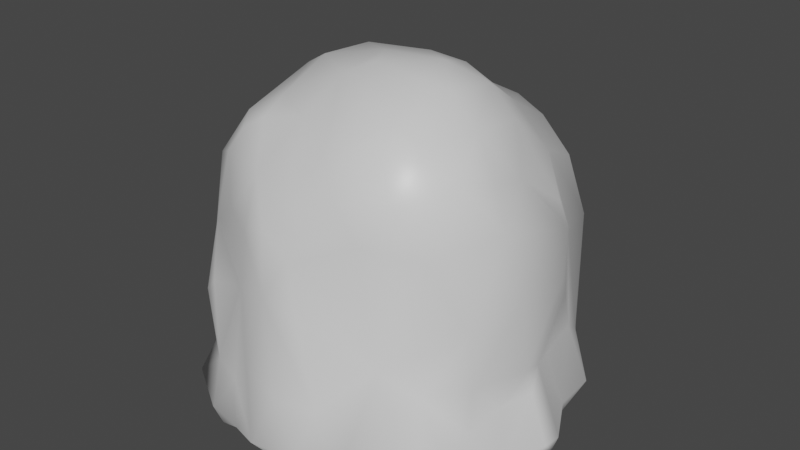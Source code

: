 # Source: blob.blend  (saved by Blender 3.2.14; exported with 4.5.12 LTS)
import bpy
from mathutils import Matrix  # noqa: F401  (used for matrix-valued properties, if any)

bpy.ops.wm.read_factory_settings(use_empty=True)
scene = bpy.context.scene
scene.name = 'Scene'

# ---- collections
col_collection = bpy.data.collections.new('Collection'); scene.collection.children.link(col_collection)

# ---- materials (node trees are filled in below, after node groups)
mat_material = bpy.data.materials.new('Material')
mat_material.alpha_threshold = 0.0
mat_material.use_transparent_shadow = False
mat_material.line_color = (0.0, 0.0, 0.0, 1.0)

# ---- material node trees
mat_material.use_nodes = True; mat_material.node_tree.nodes.clear()
_N = mat_material.node_tree.nodes; _L = mat_material.node_tree.links
n0 = _N.new('ShaderNodeOutputMaterial'); n0.name = 'Material Output'; n0.location = (300, 300)
n1 = _N.new('ShaderNodeBsdfPrincipled'); n1.name = 'Principled BSDF'; n1.location = (10, 300)
n1.distribution = 'GGX'
n1.subsurface_method = 'RANDOM_WALK_SKIN'
n1.inputs[2].default_value = 0.4
n1.inputs[3].default_value = 1.45
n1.inputs[27].default_value = (0.0, 0.0, 0.0, 1.0)
n1.inputs[28].default_value = 1.0
_L.new(n1.outputs[0], n0.inputs[0])
n0.is_active_output = True

# ---- world
world_world = bpy.data.worlds.new('World'); scene.world = world_world
world_world.use_nodes = True; world_world.node_tree.nodes.clear()
_N = world_world.node_tree.nodes; _L = world_world.node_tree.links
n0 = _N.new('ShaderNodeOutputWorld'); n0.name = 'World Output'; n0.location = (300, 300)
n1 = _N.new('ShaderNodeBackground'); n1.name = 'Background'; n1.location = (10, 300)
n1.inputs[0].default_value = (0.05088, 0.05088, 0.05088, 1.0)
_L.new(n1.outputs[0], n0.inputs[0])
n0.is_active_output = True
world_world.color = (0.05088, 0.05088, 0.05088)
world_world.use_sun_shadow = False
world_world.sun_shadow_jitter_overblur = 0.0

# ---- meshes
me_cube = bpy.data.meshes.new('Cube')
me_cube.from_pydata([(-1.183, -0.116, 0.1467), (-0.9813, -0.06409, 1.143), (-1.199, 0.07163, 0.1411), (-1.078, 0.1039, 0.444), (-1.004, 0.1378, 0.6922), (-0.9979, -0.4719, 0.5204), (-1.214, -0.3187, 0.1889), (-1.028, -0.4784, 0.3673), (-1.032, -0.4133, 0.9811), (-1.006, -0.3308, 1.419), (-1.003, -0.2584, 0.505), (-1.213, -0.3191, 0.1004), (-0.8926, 0.2772, -0.005693), (-0.6988, -0.8962, 0.2667), (-0.8658, -0.7754, 0.3006), (-0.8648, -0.8053, 0.6579), (-0.9746, -0.8229, 0.03342), (-0.9471, -0.6913, 0.2245), (-0.9858, -0.6092, 0.9102), (-1.073, -0.5869, 0.08253), (-0.6793, -0.7207, 1.585), (-0.9406, -0.5419, 1.451), (-1.133, -0.1992, 0.04423), (-0.5832, -1.074, 0.06832), (-0.8459, -0.7018, 1.09), (-0.683, -0.2364, 0.01597), (-0.567, 0.1066, 0.009895), (-0.4605, -0.9911, 0.2708), (-0.7506, -0.8458, 0.7687), (-0.6056, -0.797, 1.272), (-0.4709, -0.8833, 0.8525), (-0.8046, -0.8471, -0.00724), (-0.3082, -1.139, 0.08415), (-0.2802, -1.057, 0.4639), (-0.2955, -0.9859, 1.303), (-0.449, -1.115, 0.03871), (-0.1757, -1.055, 0.03142), (-0.1217, -1.01, 1.403), (-0.08017, -1.084, 1.023), (-0.007469, -0.5961, 0.01139), (-0.07464, -1.241, 0.1532), (0.07466, -1.036, 1.258), (0.538, -1.09, 0.05649), (-0.9145, -0.3438, 1.629), (-0.9028, -0.04595, 1.58), (-0.7383, -0.4911, 1.749), (-0.6631, -0.06888, 1.939), (-0.5853, -0.6822, 1.736), (-0.4977, -0.4369, 1.891), (-0.5242, -0.07533, 2.021), (-0.3153, -0.8511, 1.605), (-0.4499, -0.6492, 1.821), (-0.1864, -0.6014, 1.878), (-0.1506, -0.3345, 2.059), (-0.01013, -0.2344, 2.124), (-0.1498, 0.0257, 2.097), (-0.02033, -0.8981, 1.596), (0.02695, -0.6227, 1.941), (-1.116, 0.3446, 0.05843), (-0.9854, 0.2729, 1.217), (-1.15, 0.3464, 0.1141), (-0.9276, 0.5803, 0.05556), (-0.9798, 0.6094, 0.1632), (-0.9839, 0.4268, 0.3684), (-0.8684, 0.7112, 0.4406), (-0.9613, 0.4525, 0.8568), (-0.8919, 0.7674, 0.1007), (-0.9152, 0.7776, 0.166), (-0.9183, 0.5475, 1.193), (-0.8357, 0.7194, 0.829), (-0.5546, 0.9724, 0.09223), (-0.7328, 0.8224, 0.7025), (-0.8101, 0.6796, 1.337), (-0.4609, 0.9266, 0.4438), (-0.4725, 0.8346, 1.32), (-0.3565, 0.9604, 1.014), (-0.1874, 0.6767, 0.01127), (-0.3746, 1.111, 0.1112), (-0.2499, 1.052, 0.3145), (0.01536, 1.156, 0.03889), (-0.2068, 0.995, 1.254), (-0.003214, 1.084, 0.8819), (0.08179, 0.964, 1.478), (-0.03181, 1.137, 0.1685), (0.02355, 1.181, 0.4524), (-0.8717, 0.2889, 1.629), (-0.7805, 0.4196, 1.739), (-0.6366, 0.5233, 1.837), (-0.6631, 0.7053, 1.509), (-0.444, 0.2152, 2.035), (-0.4875, 0.3281, 1.964), (-0.3611, 0.739, 1.609), (-0.5278, 0.5264, 1.89), (-0.2761, 0.4558, 1.946), (-0.1391, 0.634, 1.799), (0.02964, 0.8848, 1.621), (0.09533, 0.7407, 1.758), (0.03126, -1.133, 0.4241), (0.2294, -1.201, 0.1653), (0.1585, -0.9743, 1.4), (0.3165, -1.114, 0.4801), (0.1826, -1.179, 0.06981), (0.4983, -1.168, 0.122), (0.1485, -1.06, 0.9473), (0.6428, -0.583, 0.02646), (0.5571, -0.8966, 0.7155), (0.526, 0.5966, 0.004839), (0.9453, -0.8576, 0.1264), (0.7626, -0.7594, 1.389), (0.8738, -0.938, 0.1958), (0.9469, -0.3982, 0.02184), (0.9938, -0.8063, 0.1803), (0.7789, -0.8005, 0.5929), (1.214, -0.161, 0.09737), (0.9474, -0.5623, 0.5954), (1.104, -0.4764, 0.1209), (0.9851, -0.6399, 0.3753), (0.9328, -0.5834, 0.9447), (1.17, -0.3063, 0.07141), (0.983, -0.3586, 0.3858), (1.047, -0.2756, 1.069), (1.21, -0.2196, 0.1581), (1.021, -0.1588, 0.542), (1.062, -0.1585, 0.4122), (1.212, -0.09141, 0.1422), (1.006, -0.02042, 0.5084), (0.1407, -0.8079, 1.81), (0.281, 0.009524, 2.135), (0.2909, -0.9118, 1.641), (0.4716, -0.7496, 1.861), (0.4323, -0.6025, 1.991), (0.3254, -0.2636, 2.116), (0.4634, -0.9285, 1.437), (0.6179, -0.8168, 1.643), (0.5996, -0.5762, 1.923), (0.5033, -0.2185, 2.074), (0.5025, 0.1306, 2.02), (0.6578, -0.6808, 1.818), (0.8075, -0.5329, 1.738), (0.7131, -0.2726, 1.923), (0.8373, -0.03669, 1.614), (0.9749, -0.3649, 1.458), (0.8782, -0.3327, 1.7), (0.09566, 1.102, 0.0006073), (0.1369, 1.126, 0.06183), (0.1438, 1.177, 0.5341), (0.4507, 0.8714, 0.02855), (0.3548, 1.023, 0.0516), (0.4577, 1.005, 0.8173), (0.6578, 0.9681, 0.07889), (0.5383, 0.9476, 1.207), (0.6668, 0.9317, 0.05396), (0.6442, 0.7593, 1.435), (0.4878, 0.99, 0.3046), (0.6208, 0.9483, 0.9073), (0.8094, 0.7502, 0.0797), (0.8967, 0.5153, 0.03317), (0.6948, 0.4428, 1.582), (0.7368, 0.8457, 0.3334), (0.7229, 0.8558, 1.033), (1.053, 0.1934, 0.08219), (0.8507, 0.634, 0.3767), (0.7952, 0.5544, 1.059), (0.9274, 0.3309, 1.213), (1.015, 0.5374, 0.1036), (1.047, 0.4777, 0.146), (0.8913, 0.4166, 0.7239), (0.9025, 0.4662, 0.4848), (1.063, 0.1903, 0.151), (1.009, 0.1703, 0.9863), (0.9415, 0.1848, 0.4502), (-0.04038, 0.2944, 2.05), (0.1835, 0.4386, 1.904), (0.2453, 0.2515, 2.052), (0.2819, 0.7327, 1.738), (0.5082, 0.8672, 1.448), (0.4575, 0.7412, 1.646), (0.4671, 0.4244, 1.826), (0.6791, 0.1232, 1.862), (0.896, 0.2742, 1.386)], [], [(3, 0, 10), (2, 0, 3), (4, 10, 1), (8, 5, 18), (1, 5, 8), (0, 11, 6), (17, 14, 15), (22, 19, 11), (9, 18, 21), (14, 17, 13), (16, 17, 19), (13, 16, 23), (24, 29, 20), (15, 13, 28), (28, 13, 30), (33, 30, 27), (33, 27, 40), (34, 30, 38), (33, 97, 38), (101, 40, 32), (42, 101, 36), (9, 43, 44), (21, 45, 43), (43, 45, 46), (49, 46, 48), (51, 47, 50), (55, 49, 53), (50, 34, 37), (51, 50, 52), (53, 52, 57), (50, 37, 56), (52, 56, 126), (55, 54, 127), (4, 1, 59), (62, 60, 3), (4, 63, 3), (62, 61, 60), (64, 63, 65), (12, 22, 58), (67, 66, 62), (64, 62, 63), (69, 65, 68), (12, 61, 70), (67, 70, 66), (71, 64, 69), (72, 69, 68), (67, 77, 70), (72, 71, 69), (75, 71, 72), (74, 75, 72), (80, 75, 74), (77, 143, 70), (84, 73, 75), (80, 84, 75), (59, 85, 68), (85, 44, 86), (72, 68, 85), (46, 87, 86), (88, 72, 87), (89, 90, 46), (87, 90, 92), (92, 91, 88), (91, 80, 74), (89, 55, 171), (92, 93, 94), (91, 95, 80), (97, 40, 98), (41, 38, 103), (38, 97, 100), (38, 100, 103), (100, 98, 102), (97, 98, 100), (104, 42, 39), (41, 105, 132), (42, 107, 102), (107, 42, 104), (107, 109, 102), (108, 132, 105), (104, 39, 110), (112, 105, 109), (108, 105, 117), (112, 109, 111), (105, 112, 117), (114, 117, 112), (118, 115, 107), (119, 116, 115), (120, 141, 117), (113, 121, 118), (169, 141, 120), (121, 123, 115), (122, 119, 123), (124, 123, 121), (125, 122, 123), (169, 122, 125), (37, 41, 99), (53, 57, 130), (57, 126, 130), (53, 130, 131), (54, 53, 131), (129, 126, 128), (127, 54, 131), (99, 41, 132), (129, 133, 137), (130, 137, 134), (131, 130, 134), (136, 127, 135), (135, 134, 139), (140, 139, 142), (140, 142, 141), (106, 26, 76), (146, 76, 143), (147, 143, 144), (145, 144, 84), (106, 110, 26), (153, 147, 144), (148, 153, 145), (150, 148, 82), (150, 154, 148), (151, 156, 106), (152, 159, 150), (159, 154, 150), (155, 156, 151), (158, 154, 159), (156, 110, 106), (159, 157, 162), (158, 155, 149), (164, 160, 156), (164, 156, 155), (162, 163, 166), (163, 162, 157), (162, 167, 161), (162, 166, 167), (162, 161, 159), (124, 113, 160), (179, 140, 163), (168, 160, 165), (161, 165, 164), (163, 169, 166), (169, 125, 166), (166, 170, 167), (171, 55, 127), (93, 171, 172), (177, 174, 172), (177, 172, 173), (175, 150, 82), (176, 175, 174), (177, 136, 178), (152, 175, 176), (157, 152, 177), (152, 157, 159), (10, 0, 6), (1, 10, 5), (4, 3, 10), (6, 11, 19), (7, 6, 19), (18, 5, 17), (10, 6, 7), (8, 18, 9), (5, 10, 7), (0, 22, 11), (1, 8, 9), (7, 19, 17), (5, 7, 17), (18, 17, 15), (24, 21, 18), (22, 12, 25), (13, 17, 16), (18, 15, 24), (24, 15, 28), (21, 24, 20), (22, 16, 19), (15, 14, 13), (24, 28, 30), (24, 30, 29), (31, 16, 22), (22, 25, 31), (27, 13, 23), (13, 27, 30), (32, 27, 23), (29, 30, 34), (23, 35, 32), (31, 36, 35), (31, 39, 36), (31, 25, 39), (40, 27, 32), (36, 32, 35), (30, 33, 38), (26, 39, 25), (97, 33, 40), (37, 34, 38), (36, 101, 32), (41, 37, 38), (43, 9, 21), (21, 47, 45), (86, 44, 43), (46, 86, 43), (21, 20, 47), (48, 46, 45), (50, 20, 29), (45, 47, 51), (48, 45, 51), (20, 50, 47), (29, 34, 50), (49, 48, 53), (48, 51, 52), (52, 50, 56), (53, 48, 52), (55, 53, 54), (57, 52, 126), (60, 58, 2), (3, 60, 2), (62, 3, 63), (2, 58, 22), (44, 59, 1), (59, 65, 4), (60, 61, 58), (65, 63, 4), (59, 68, 65), (62, 66, 61), (64, 67, 62), (65, 69, 64), (26, 25, 12), (66, 70, 61), (71, 73, 64), (73, 77, 67), (64, 73, 67), (88, 74, 72), (76, 26, 12), (70, 76, 12), (71, 75, 73), (78, 77, 73), (143, 76, 70), (79, 143, 77), (84, 78, 73), (83, 79, 77), (84, 83, 78), (80, 82, 81), (84, 80, 145), (81, 145, 80), (86, 72, 85), (87, 72, 86), (90, 87, 46), (49, 89, 46), (92, 88, 87), (88, 91, 74), (55, 89, 49), (93, 92, 90), (91, 92, 94), (93, 89, 171), (91, 94, 95), (80, 95, 82), (94, 93, 172), (94, 96, 95), (39, 42, 36), (98, 40, 101), (26, 110, 39), (102, 98, 101), (101, 42, 102), (103, 100, 105), (41, 103, 105), (105, 100, 102), (109, 105, 102), (107, 111, 109), (118, 107, 110), (116, 114, 112), (107, 115, 111), (116, 111, 115), (110, 113, 118), (119, 114, 116), (120, 117, 114), (118, 121, 115), (122, 114, 119), (122, 120, 114), (140, 141, 163), (123, 119, 115), (121, 113, 124), (124, 125, 123), (169, 120, 122), (56, 37, 99), (126, 56, 128), (56, 99, 128), (132, 128, 99), (133, 128, 132), (133, 129, 128), (130, 126, 129), (135, 131, 134), (135, 127, 131), (108, 133, 132), (139, 136, 135), (138, 134, 137), (139, 134, 138), (139, 178, 136), (108, 138, 133), (138, 137, 133), (108, 141, 138), (117, 141, 108), (141, 142, 138), (139, 138, 142), (84, 144, 83), (81, 82, 148), (147, 146, 143), (81, 148, 145), (76, 146, 106), (153, 144, 145), (146, 147, 151), (149, 151, 147), (153, 149, 147), (148, 154, 153), (152, 150, 175), (149, 153, 158), (153, 154, 158), (149, 155, 151), (156, 113, 110), (158, 159, 161), (158, 161, 155), (157, 179, 163), (161, 164, 155), (169, 163, 141), (161, 167, 165), (124, 168, 125), (160, 168, 124), (168, 170, 125), (166, 125, 170), (167, 170, 168), (96, 94, 172), (173, 171, 127), (174, 96, 172), (95, 96, 174), (173, 172, 171), (174, 82, 95), (174, 175, 82), (136, 173, 127), (136, 177, 173), (176, 174, 177), (157, 177, 178), (176, 177, 152), (178, 139, 140), (157, 178, 179), (179, 178, 140), (16, 31, 35), (23, 16, 35), (58, 61, 12), (77, 78, 83), (79, 83, 144), (85, 59, 44), (93, 90, 89), (107, 104, 110), (111, 116, 112), (137, 130, 129), (143, 79, 144), (151, 106, 146), (156, 160, 113), (160, 164, 165), (168, 165, 167), (2, 22, 0), (44, 1, 9)])
me_cube.polygons.foreach_set('use_smooth', [True] * 356)
me_cube.materials.append(mat_material)
me_cube.remesh_voxel_size = 0.01
me_cube.use_mirror_vertex_groups = False
me_cube.update()

# ---- objects
ob_cube = bpy.data.objects.new('Cube', me_cube)

# ---- transforms, parenting, visibility, modifiers, constraints
ob_cube.location = (0.0, 0.0, 0.0)
ob_cube.scale = (0.515, 0.515, 0.515)
ob_cube.lock_rotations_4d = False
ob_cube.empty_display_type = 'ARROWS'
ob_cube.lineart.crease_threshold = 0.0

# ---- collection membership
col_collection.objects.link(ob_cube)

# ---- scene / render settings (as saved in the file)
scene.frame_start = 1; scene.frame_end = 250; scene.frame_set(1)
scene.render.engine = 'BLENDER_EEVEE_NEXT'
scene.cycles.sampling_pattern = 'TABULATED_SOBOL'
scene.cycles.use_light_tree = False
scene.view_settings.view_transform = 'Filmic'
bpy.context.view_layer.update()

# ---- added for rendering (the .blend has no active camera and no usable light): camera, sun
cam_auto = bpy.data.cameras.new('AutoCamera')
cam_auto.lens = 50.0
cam_auto.sensor_width = 36.0
cam_auto.clip_end = 1000.0
ob_auto_camera = bpy.data.objects.new('AutoCamera', cam_auto)
scene.collection.objects.link(ob_auto_camera)
ob_auto_camera.location = (1.92709, -2.32765, 2.08939)
ob_auto_camera.rotation_euler = (1.09748, -7.21219e-08, 0.694738)
scene.camera = ob_auto_camera
light_auto_sun = bpy.data.lights.new('AutoSun', 'SUN')
light_auto_sun.energy = 3.0
light_auto_sun.angle = 0.0523599
ob_auto_sun = bpy.data.objects.new('AutoSun', light_auto_sun)
scene.collection.objects.link(ob_auto_sun)
ob_auto_sun.rotation_euler = (0.872665, 0.174533, 0.523599)
bpy.context.view_layer.update()
